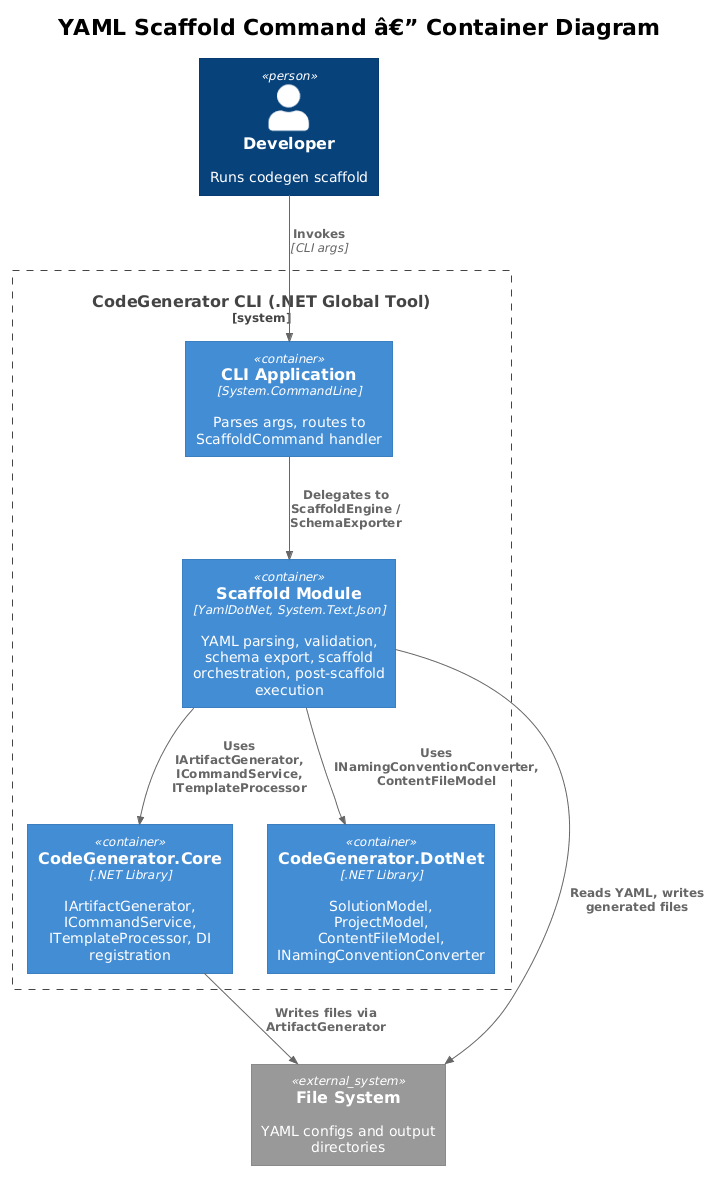

The diagram above was rendered by PlantUML. Its source (embedded in the PNG):
@startuml
!theme plain
!include <C4/C4_Container>

title YAML Scaffold Command â€” Container Diagram

Person(dev, "Developer", "Runs codegen scaffold")

System_Boundary(sb, "CodeGenerator CLI (.NET Global Tool)") {
    Container(cli_app, "CLI Application", "System.CommandLine", "Parses args, routes to ScaffoldCommand handler")
    Container(scaffold, "Scaffold Module", "YamlDotNet, System.Text.Json", "YAML parsing, validation, schema export, scaffold orchestration, post-scaffold execution")
    Container(core, "CodeGenerator.Core", ".NET Library", "IArtifactGenerator, ICommandService, ITemplateProcessor, DI registration")
    Container(dotnet_lib, "CodeGenerator.DotNet", ".NET Library", "SolutionModel, ProjectModel, ContentFileModel, INamingConventionConverter")
}

System_Ext(fs, "File System", "YAML configs and output directories")

Rel(dev, cli_app, "Invokes", "CLI args")
Rel(cli_app, scaffold, "Delegates to ScaffoldEngine / SchemaExporter")
Rel(scaffold, core, "Uses IArtifactGenerator, ICommandService, ITemplateProcessor")
Rel(scaffold, dotnet_lib, "Uses INamingConventionConverter, ContentFileModel")
Rel(scaffold, fs, "Reads YAML, writes generated files")
Rel(core, fs, "Writes files via ArtifactGenerator")
@enduml